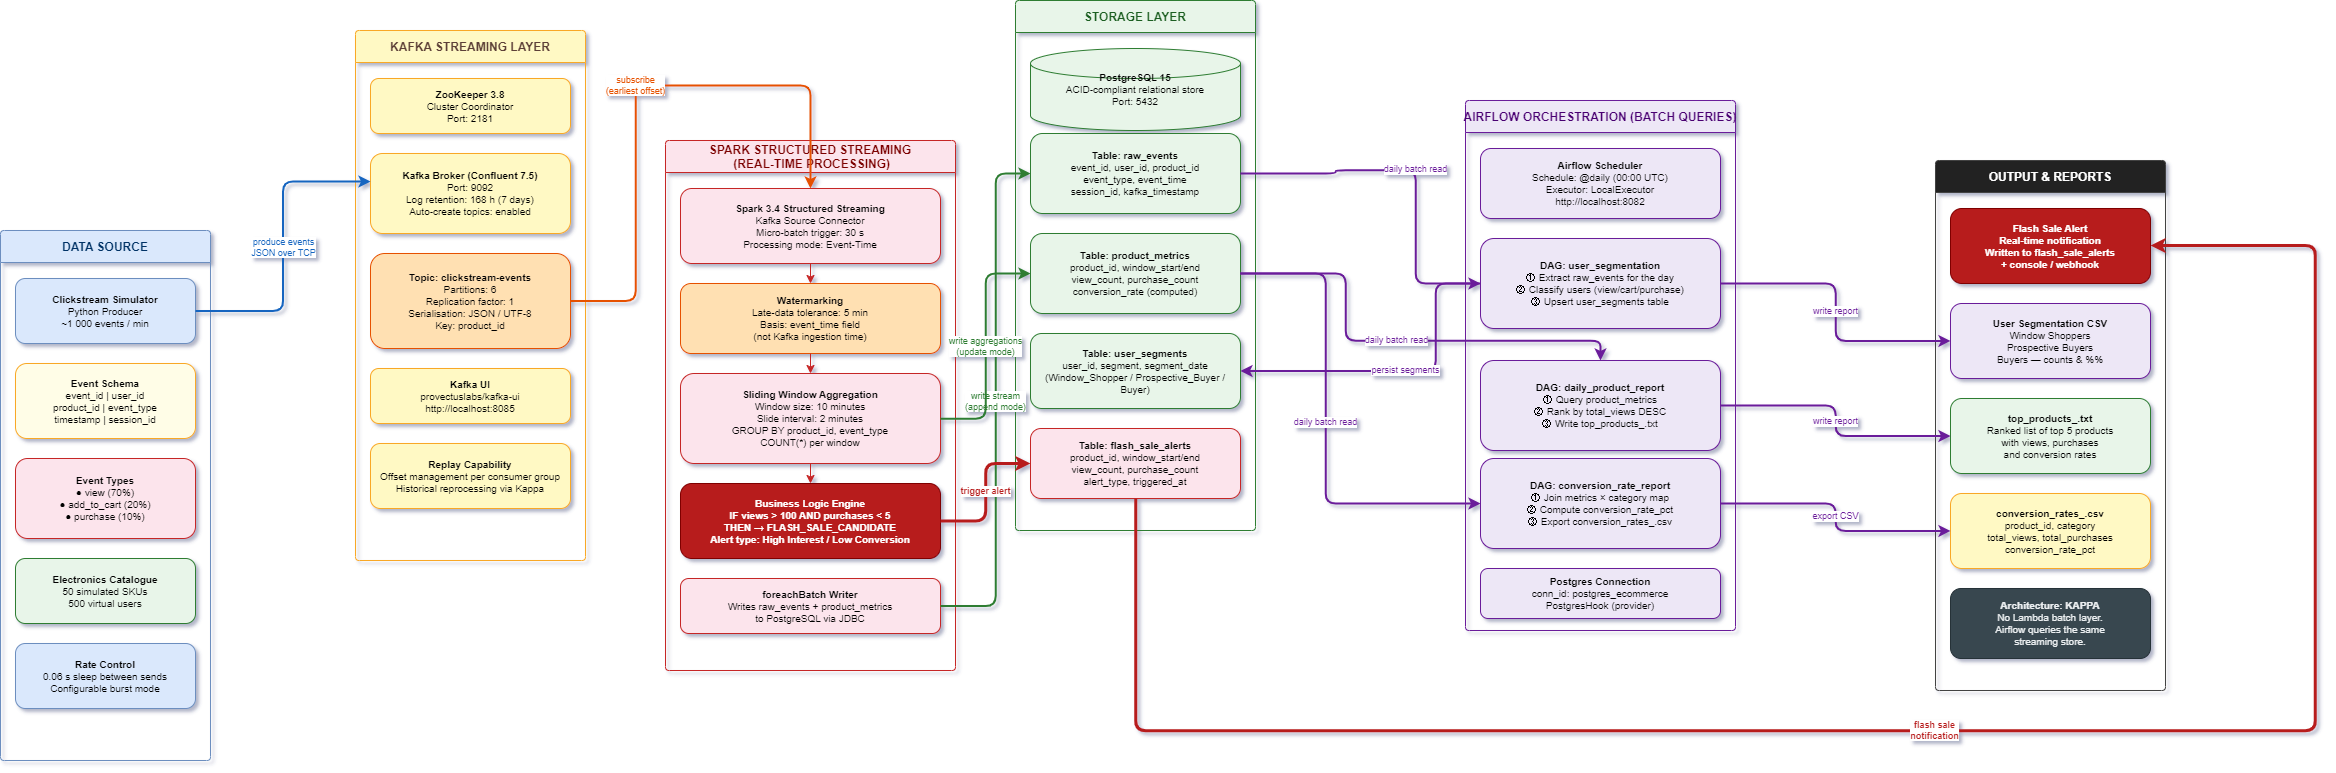

The diagram above was exported from draw.io. Its source (the exported page's mxGraphModel, read from the mxfile embedded in the PNG):
<mxGraphModel dx="2960" dy="1731" grid="1" gridSize="10" guides="1" tooltips="1" connect="1" arrows="1" fold="1" page="1" pageScale="1" pageWidth="2336" pageHeight="1654" math="0" shadow="1">
  <root>
    <mxCell id="0" />
    <mxCell id="1" parent="0" />
    <mxCell id="L1" value="DATA SOURCE" style="swimlane;startSize=32;fillColor=#dae8fc;strokeColor=#6c8ebf;fontStyle=1;fontSize=12;fontColor=#003366;rounded=1;arcSize=4;" parent="1" vertex="1">
      <mxGeometry x="10" y="610" width="210" height="530" as="geometry" />
    </mxCell>
    <mxCell id="L1-sim" value="&lt;b&gt;Clickstream Simulator&lt;/b&gt;&lt;br&gt;Python Producer&lt;br&gt;~1 000 events / min" style="rounded=1;whiteSpace=wrap;html=1;fillColor=#dae8fc;strokeColor=#6c8ebf;fontSize=10;" parent="L1" vertex="1">
      <mxGeometry x="15" y="48" width="180" height="65" as="geometry" />
    </mxCell>
    <mxCell id="L1-schema" value="&lt;b&gt;Event Schema&lt;/b&gt;&lt;br&gt;event_id  |  user_id&lt;br&gt;product_id  |  event_type&lt;br&gt;timestamp  |  session_id" style="rounded=1;whiteSpace=wrap;html=1;fillColor=#fffde7;strokeColor=#f9a825;fontSize=10;" parent="L1" vertex="1">
      <mxGeometry x="15" y="133" width="180" height="75" as="geometry" />
    </mxCell>
    <mxCell id="L1-events" value="&lt;b&gt;Event Types&lt;/b&gt;&lt;br&gt;● view (70%)&lt;br&gt;● add_to_cart (20%)&lt;br&gt;● purchase (10%)" style="rounded=1;whiteSpace=wrap;html=1;fillColor=#fce4ec;strokeColor=#c62828;fontSize=10;" parent="L1" vertex="1">
      <mxGeometry x="15" y="228" width="180" height="80" as="geometry" />
    </mxCell>
    <mxCell id="L1-catalog" value="&lt;b&gt;Electronics Catalogue&lt;/b&gt;&lt;br&gt;50 simulated SKUs&lt;br&gt;500 virtual users" style="rounded=1;whiteSpace=wrap;html=1;fillColor=#e8f5e9;strokeColor=#2e7d32;fontSize=10;" parent="L1" vertex="1">
      <mxGeometry x="15" y="328" width="180" height="65" as="geometry" />
    </mxCell>
    <mxCell id="L1-rate" value="&lt;b&gt;Rate Control&lt;/b&gt;&lt;br&gt;0.06 s sleep between sends&lt;br&gt;Configurable burst mode" style="rounded=1;whiteSpace=wrap;html=1;fillColor=#dae8fc;strokeColor=#6c8ebf;fontSize=10;" parent="L1" vertex="1">
      <mxGeometry x="15" y="413" width="180" height="65" as="geometry" />
    </mxCell>
    <mxCell id="L2" value="KAFKA STREAMING LAYER" style="swimlane;startSize=32;fillColor=#fff9c4;strokeColor=#f9a825;fontStyle=1;fontSize=12;fontColor=#5d4037;rounded=1;arcSize=4;" parent="1" vertex="1">
      <mxGeometry x="365" y="410" width="230" height="530" as="geometry" />
    </mxCell>
    <mxCell id="L2-zk" value="&lt;b&gt;ZooKeeper 3.8&lt;/b&gt;&lt;br&gt;Cluster Coordinator&lt;br&gt;Port: 2181" style="rounded=1;whiteSpace=wrap;html=1;fillColor=#fff9c4;strokeColor=#f9a825;fontSize=10;" parent="L2" vertex="1">
      <mxGeometry x="15" y="48" width="200" height="55" as="geometry" />
    </mxCell>
    <mxCell id="L2-broker" value="&lt;b&gt;Kafka Broker (Confluent 7.5)&lt;/b&gt;&lt;br&gt;Port: 9092&lt;br&gt;Log retention: 168 h (7 days)&lt;br&gt;Auto-create topics: enabled" style="rounded=1;whiteSpace=wrap;html=1;fillColor=#fff9c4;strokeColor=#f9a825;fontSize=10;" parent="L2" vertex="1">
      <mxGeometry x="15" y="123" width="200" height="80" as="geometry" />
    </mxCell>
    <mxCell id="L2-topic" value="&lt;b&gt;Topic: clickstream-events&lt;/b&gt;&lt;br&gt;Partitions: 6&lt;br&gt;Replication factor: 1&lt;br&gt;Serialisation: JSON / UTF-8&lt;br&gt;Key: product_id" style="rounded=1;whiteSpace=wrap;html=1;fillColor=#ffe0b2;strokeColor=#e65100;fontSize=10;" parent="L2" vertex="1">
      <mxGeometry x="15" y="223" width="200" height="95" as="geometry" />
    </mxCell>
    <mxCell id="L2-ui" value="&lt;b&gt;Kafka UI&lt;/b&gt;&lt;br&gt;provectuslabs/kafka-ui&lt;br&gt;http://localhost:8085" style="rounded=1;whiteSpace=wrap;html=1;fillColor=#fff9c4;strokeColor=#f9a825;fontSize=10;" parent="L2" vertex="1">
      <mxGeometry x="15" y="338" width="200" height="55" as="geometry" />
    </mxCell>
    <mxCell id="L2-replay" value="&lt;b&gt;Replay Capability&lt;/b&gt;&lt;br&gt;Offset management per consumer group&lt;br&gt;Historical reprocessing via Kappa" style="rounded=1;whiteSpace=wrap;html=1;fillColor=#fff9c4;strokeColor=#f9a825;fontSize=10;" parent="L2" vertex="1">
      <mxGeometry x="15" y="413" width="200" height="65" as="geometry" />
    </mxCell>
    <mxCell id="L3" value="SPARK STRUCTURED STREAMING&#10; (REAL-TIME PROCESSING)" style="swimlane;startSize=32;fillColor=#fce4ec;strokeColor=#c62828;fontStyle=1;fontSize=12;fontColor=#7b0000;rounded=1;arcSize=4;" parent="1" vertex="1">
      <mxGeometry x="675" y="520" width="290" height="530" as="geometry" />
    </mxCell>
    <mxCell id="L3-engine" value="&lt;b&gt;Spark 3.4 Structured Streaming&lt;/b&gt;&lt;br&gt;Kafka Source Connector&lt;br&gt;Micro-batch trigger: 30 s&lt;br&gt;Processing mode: Event-Time" style="rounded=1;whiteSpace=wrap;html=1;fillColor=#fce4ec;strokeColor=#c62828;fontSize=10;" parent="L3" vertex="1">
      <mxGeometry x="15" y="48" width="260" height="75" as="geometry" />
    </mxCell>
    <mxCell id="L3-wm" value="&lt;b&gt;Watermarking&lt;/b&gt;&lt;br&gt;Late-data tolerance: 5 min&lt;br&gt;Basis: event_time field&lt;br&gt;(not Kafka ingestion time)" style="rounded=1;whiteSpace=wrap;html=1;fillColor=#ffe0b2;strokeColor=#e65100;fontSize=10;" parent="L3" vertex="1">
      <mxGeometry x="15" y="143" width="260" height="70" as="geometry" />
    </mxCell>
    <mxCell id="L3-window" value="&lt;b&gt;Sliding Window Aggregation&lt;/b&gt;&lt;br&gt;Window size: 10 minutes&lt;br&gt;Slide interval: 2 minutes&lt;br&gt;GROUP BY product_id, event_type&lt;br&gt;COUNT(*) per window" style="rounded=1;whiteSpace=wrap;html=1;fillColor=#fce4ec;strokeColor=#c62828;fontSize=10;" parent="L3" vertex="1">
      <mxGeometry x="15" y="233" width="260" height="90" as="geometry" />
    </mxCell>
    <mxCell id="L3-logic" value="&lt;b&gt;Business Logic Engine&lt;/b&gt;&lt;br&gt;IF views &gt; 100 AND purchases &lt; 5&lt;br&gt;THEN → FLASH_SALE_CANDIDATE&lt;br&gt;Alert type: High Interest / Low Conversion" style="rounded=1;whiteSpace=wrap;html=1;fillColor=#b71c1c;strokeColor=#7f0000;fontSize=10;fontColor=#ffffff;fontStyle=1;" parent="L3" vertex="1">
      <mxGeometry x="15" y="343" width="260" height="75" as="geometry" />
    </mxCell>
    <mxCell id="L3-fb" value="&lt;b&gt;foreachBatch Writer&lt;/b&gt;&lt;br&gt;Writes raw_events + product_metrics&lt;br&gt;to PostgreSQL via JDBC" style="rounded=1;whiteSpace=wrap;html=1;fillColor=#fce4ec;strokeColor=#c62828;fontSize=10;" parent="L3" vertex="1">
      <mxGeometry x="15" y="438" width="260" height="55" as="geometry" />
    </mxCell>
    <mxCell id="L4" value="STORAGE LAYER" style="swimlane;startSize=32;fillColor=#e8f5e9;strokeColor=#2e7d32;fontStyle=1;fontSize=12;fontColor=#1b5e20;rounded=1;arcSize=4;" parent="1" vertex="1">
      <mxGeometry x="1025" y="380" width="240" height="530" as="geometry" />
    </mxCell>
    <mxCell id="L4-db" value="&lt;b&gt;PostgreSQL 15&lt;/b&gt;&lt;br&gt;ACID-compliant relational store&lt;br&gt;Port: 5432" style="shape=cylinder3;whiteSpace=wrap;html=1;fillColor=#e8f5e9;strokeColor=#2e7d32;fontSize=10;" parent="L4" vertex="1">
      <mxGeometry x="15" y="48" width="210" height="82" as="geometry" />
    </mxCell>
    <mxCell id="L4-raw" value="&lt;b&gt;Table: raw_events&lt;/b&gt;&lt;br&gt;event_id, user_id, product_id&lt;br&gt;event_type, event_time&lt;br&gt;session_id, kafka_timestamp" style="rounded=1;whiteSpace=wrap;html=1;fillColor=#e8f5e9;strokeColor=#2e7d32;fontSize=10;" parent="L4" vertex="1">
      <mxGeometry x="15" y="133" width="210" height="80" as="geometry" />
    </mxCell>
    <mxCell id="L4-metrics" value="&lt;b&gt;Table: product_metrics&lt;/b&gt;&lt;br&gt;product_id, window_start/end&lt;br&gt;view_count, purchase_count&lt;br&gt;conversion_rate (computed)" style="rounded=1;whiteSpace=wrap;html=1;fillColor=#e8f5e9;strokeColor=#2e7d32;fontSize=10;" parent="L4" vertex="1">
      <mxGeometry x="15" y="233" width="210" height="80" as="geometry" />
    </mxCell>
    <mxCell id="L4-segs" value="&lt;b&gt;Table: user_segments&lt;/b&gt;&lt;br&gt;user_id, segment, segment_date&lt;br&gt;(Window_Shopper / Prospective_Buyer / Buyer)" style="rounded=1;whiteSpace=wrap;html=1;fillColor=#e8f5e9;strokeColor=#2e7d32;fontSize=10;" parent="L4" vertex="1">
      <mxGeometry x="15" y="333" width="210" height="75" as="geometry" />
    </mxCell>
    <mxCell id="L4-alerts" value="&lt;b&gt;Table: flash_sale_alerts&lt;/b&gt;&lt;br&gt;product_id, window_start/end&lt;br&gt;view_count, purchase_count&lt;br&gt;alert_type, triggered_at" style="rounded=1;whiteSpace=wrap;html=1;fillColor=#fce4ec;strokeColor=#c62828;fontSize=10;" parent="L4" vertex="1">
      <mxGeometry x="15" y="428" width="210" height="70" as="geometry" />
    </mxCell>
    <mxCell id="L5" value="AIRFLOW ORCHESTRATION (BATCH QUERIES)" style="swimlane;startSize=32;fillColor=#ede7f6;strokeColor=#6a1b9a;fontStyle=1;fontSize=12;fontColor=#4a0072;rounded=1;arcSize=4;" parent="1" vertex="1">
      <mxGeometry x="1475" y="480" width="270" height="530" as="geometry" />
    </mxCell>
    <mxCell id="L5-sched" value="&lt;b&gt;Airflow Scheduler&lt;/b&gt;&lt;br&gt;Schedule: @daily (00:00 UTC)&lt;br&gt;Executor: LocalExecutor&lt;br&gt;http://localhost:8082" style="rounded=1;whiteSpace=wrap;html=1;fillColor=#ede7f6;strokeColor=#6a1b9a;fontSize=10;" parent="L5" vertex="1">
      <mxGeometry x="15" y="48" width="240" height="70" as="geometry" />
    </mxCell>
    <mxCell id="L5-dag1" value="&lt;b&gt;DAG: user_segmentation&lt;/b&gt;&lt;br&gt;① Extract raw_events for the day&lt;br&gt;② Classify users (view/cart/purchase)&lt;br&gt;③ Upsert user_segments table" style="rounded=1;whiteSpace=wrap;html=1;fillColor=#ede7f6;strokeColor=#6a1b9a;fontSize=10;" parent="L5" vertex="1">
      <mxGeometry x="15" y="138" width="240" height="90" as="geometry" />
    </mxCell>
    <mxCell id="L5-dag2" value="&lt;b&gt;DAG: daily_product_report&lt;/b&gt;&lt;br&gt;① Query product_metrics&lt;br&gt;② Rank by total_views DESC&lt;br&gt;③ Write top_products_&lt;date&gt;.txt" style="rounded=1;whiteSpace=wrap;html=1;fillColor=#ede7f6;strokeColor=#6a1b9a;fontSize=10;" parent="L5" vertex="1">
      <mxGeometry x="15" y="260" width="240" height="90" as="geometry" />
    </mxCell>
    <mxCell id="L5-dag3" value="&lt;b&gt;DAG: conversion_rate_report&lt;/b&gt;&lt;br&gt;① Join metrics × category map&lt;br&gt;② Compute conversion_rate_pct&lt;br&gt;③ Export conversion_rates_&lt;date&gt;.csv" style="rounded=1;whiteSpace=wrap;html=1;fillColor=#ede7f6;strokeColor=#6a1b9a;fontSize=10;" parent="L5" vertex="1">
      <mxGeometry x="15" y="358" width="240" height="90" as="geometry" />
    </mxCell>
    <mxCell id="L5-conn" value="&lt;b&gt;Postgres Connection&lt;/b&gt;&lt;br&gt;conn_id: postgres_ecommerce&lt;br&gt;PostgresHook (provider)" style="rounded=1;whiteSpace=wrap;html=1;fillColor=#ede7f6;strokeColor=#6a1b9a;fontSize=10;" parent="L5" vertex="1">
      <mxGeometry x="15" y="468" width="240" height="50" as="geometry" />
    </mxCell>
    <mxCell id="L6" value="OUTPUT &amp; REPORTS" style="swimlane;startSize=32;fillColor=#212121;strokeColor=#424242;fontStyle=1;fontSize=12;fontColor=#ffffff;rounded=1;arcSize=4;" parent="1" vertex="1">
      <mxGeometry x="1945" y="540" width="230" height="530" as="geometry" />
    </mxCell>
    <mxCell id="L6-alert" value="&lt;b&gt;Flash Sale Alert&lt;/b&gt;&lt;br&gt;Real-time notification&lt;br&gt;Written to flash_sale_alerts&lt;br&gt;+ console / webhook" style="rounded=1;whiteSpace=wrap;html=1;fillColor=#b71c1c;strokeColor=#7f0000;fontSize=10;fontColor=#ffffff;fontStyle=1;" parent="L6" vertex="1">
      <mxGeometry x="15" y="48" width="200" height="75" as="geometry" />
    </mxCell>
    <mxCell id="L6-seg" value="&lt;b&gt;User Segmentation CSV&lt;/b&gt;&lt;br&gt;Window Shoppers&lt;br&gt;Prospective Buyers&lt;br&gt;Buyers — counts &amp; %%" style="rounded=1;whiteSpace=wrap;html=1;fillColor=#ede7f6;strokeColor=#6a1b9a;fontSize=10;" parent="L6" vertex="1">
      <mxGeometry x="15" y="143" width="200" height="75" as="geometry" />
    </mxCell>
    <mxCell id="L6-top5" value="&lt;b&gt;top_products_&lt;date&gt;.txt&lt;/b&gt;&lt;br&gt;Ranked list of top 5 products&lt;br&gt;with views, purchases&lt;br&gt;and conversion rates" style="rounded=1;whiteSpace=wrap;html=1;fillColor=#e8f5e9;strokeColor=#2e7d32;fontSize=10;" parent="L6" vertex="1">
      <mxGeometry x="15" y="238" width="200" height="75" as="geometry" />
    </mxCell>
    <mxCell id="L6-csv" value="&lt;b&gt;conversion_rates_&lt;date&gt;.csv&lt;/b&gt;&lt;br&gt;product_id, category&lt;br&gt;total_views, total_purchases&lt;br&gt;conversion_rate_pct" style="rounded=1;whiteSpace=wrap;html=1;fillColor=#fff9c4;strokeColor=#f9a825;fontSize=10;" parent="L6" vertex="1">
      <mxGeometry x="15" y="333" width="200" height="75" as="geometry" />
    </mxCell>
    <mxCell id="L6-arch" value="&lt;b&gt;Architecture: KAPPA&lt;/b&gt;&lt;br&gt;No Lambda batch layer.&lt;br&gt;Airflow queries the same&lt;br&gt;streaming store." style="rounded=1;whiteSpace=wrap;html=1;fillColor=#37474f;strokeColor=#263238;fontSize=10;fontColor=#eceff1;" parent="L6" vertex="1">
      <mxGeometry x="15" y="428" width="200" height="70" as="geometry" />
    </mxCell>
    <mxCell id="e1" value="produce events&lt;br&gt;JSON over TCP" style="edgeStyle=orthogonalEdgeStyle;html=1;strokeColor=#1565c0;strokeWidth=2;fillColor=#dae8fc;fontSize=9;fontColor=#1565c0;entryX=0;entryY=0.35;entryDx=0;entryDy=0;" parent="1" source="L1-sim" target="L2-broker" edge="1">
      <mxGeometry relative="1" as="geometry">
        <mxPoint x="280" y="840.5" as="sourcePoint" />
      </mxGeometry>
    </mxCell>
    <mxCell id="e2" value="subscribe&lt;br&gt;(earliest offset)" style="edgeStyle=orthogonalEdgeStyle;html=1;strokeColor=#e65100;strokeWidth=2;fillColor=#fff9c4;fontSize=9;fontColor=#e65100;" parent="1" source="L2-topic" target="L3-engine" edge="1">
      <mxGeometry relative="1" as="geometry">
        <Array as="points">
          <mxPoint x="645" y="681" />
          <mxPoint x="645" y="465" />
        </Array>
      </mxGeometry>
    </mxCell>
    <mxCell id="e3" value="" style="edgeStyle=orthogonalEdgeStyle;html=1;strokeColor=#c62828;strokeWidth=1;" parent="1" source="L3-engine" target="L3-wm" edge="1">
      <mxGeometry relative="1" as="geometry" />
    </mxCell>
    <mxCell id="e4" value="" style="edgeStyle=orthogonalEdgeStyle;html=1;strokeColor=#c62828;strokeWidth=1;" parent="1" source="L3-wm" target="L3-window" edge="1">
      <mxGeometry relative="1" as="geometry" />
    </mxCell>
    <mxCell id="e5" value="" style="edgeStyle=orthogonalEdgeStyle;html=1;strokeColor=#c62828;strokeWidth=1;" parent="1" source="L3-window" target="L3-logic" edge="1">
      <mxGeometry relative="1" as="geometry" />
    </mxCell>
    <mxCell id="e6" value="write stream&lt;br&gt;(append mode)" style="edgeStyle=orthogonalEdgeStyle;html=1;strokeColor=#2e7d32;strokeWidth=2;fontSize=9;fontColor=#2e7d32;" parent="1" source="L3-fb" target="L4-raw" edge="1">
      <mxGeometry relative="1" as="geometry">
        <Array as="points">
          <mxPoint x="1005" y="985" />
          <mxPoint x="1005" y="553" />
        </Array>
      </mxGeometry>
    </mxCell>
    <mxCell id="e7" value="write aggregations&lt;br&gt;(update mode)" style="edgeStyle=orthogonalEdgeStyle;html=1;strokeColor=#2e7d32;strokeWidth=2;fontSize=9;fontColor=#2e7d32;" parent="1" source="L3-window" target="L4-metrics" edge="1">
      <mxGeometry relative="1" as="geometry">
        <Array as="points">
          <mxPoint x="995" y="798" />
          <mxPoint x="995" y="653" />
        </Array>
      </mxGeometry>
    </mxCell>
    <mxCell id="e8" value="trigger alert" style="edgeStyle=orthogonalEdgeStyle;html=1;strokeColor=#b71c1c;strokeWidth=3;fontSize=9;fontColor=#b71c1c;fontStyle=1;" parent="1" source="L3-logic" target="L4-alerts" edge="1">
      <mxGeometry relative="1" as="geometry" />
    </mxCell>
    <mxCell id="e9" value="flash sale&lt;br&gt;notification" style="edgeStyle=orthogonalEdgeStyle;html=1;strokeColor=#b71c1c;strokeWidth=3;fontSize=9;fontColor=#b71c1c;fontStyle=1;" parent="1" source="L4-alerts" target="L6-alert" edge="1">
      <mxGeometry relative="1" as="geometry">
        <Array as="points">
          <mxPoint x="1145" y="1110" />
          <mxPoint x="2325" y="1110" />
          <mxPoint x="2325" y="625" />
        </Array>
      </mxGeometry>
    </mxCell>
    <mxCell id="e10" value="daily batch read" style="edgeStyle=orthogonalEdgeStyle;html=1;strokeColor=#6a1b9a;strokeWidth=2;fontSize=9;fontColor=#6a1b9a;" parent="1" source="L4-raw" target="L5-dag1" edge="1">
      <mxGeometry relative="1" as="geometry">
        <Array as="points">
          <mxPoint x="1345" y="553" />
          <mxPoint x="1345" y="550" />
          <mxPoint x="1425" y="550" />
          <mxPoint x="1425" y="663" />
        </Array>
      </mxGeometry>
    </mxCell>
    <mxCell id="e11" value="daily batch read" style="edgeStyle=orthogonalEdgeStyle;html=1;strokeColor=#6a1b9a;strokeWidth=2;fontSize=9;fontColor=#6a1b9a;exitX=1;exitY=0.5;exitDx=0;exitDy=0;" parent="1" source="L4-metrics" target="L5-dag2" edge="1">
      <mxGeometry relative="1" as="geometry">
        <Array as="points">
          <mxPoint x="1355" y="653" />
          <mxPoint x="1355" y="720" />
          <mxPoint x="1610" y="720" />
        </Array>
      </mxGeometry>
    </mxCell>
    <mxCell id="e12" value="daily batch read" style="edgeStyle=orthogonalEdgeStyle;html=1;strokeColor=#6a1b9a;strokeWidth=2;fontSize=9;fontColor=#6a1b9a;" parent="1" source="L4-metrics" target="L5-dag3" edge="1">
      <mxGeometry relative="1" as="geometry">
        <Array as="points">
          <mxPoint x="1335" y="653" />
          <mxPoint x="1335" y="883" />
        </Array>
      </mxGeometry>
    </mxCell>
    <mxCell id="e13" value="persist segments" style="edgeStyle=orthogonalEdgeStyle;html=1;strokeColor=#6a1b9a;strokeWidth=2;fontSize=9;fontColor=#6a1b9a;entryX=1;entryY=0.5;entryDx=0;entryDy=0;" parent="1" source="L5-dag1" target="L4-segs" edge="1">
      <mxGeometry relative="1" as="geometry">
        <Array as="points">
          <mxPoint x="1445" y="663" />
          <mxPoint x="1445" y="751" />
        </Array>
      </mxGeometry>
    </mxCell>
    <mxCell id="e14" value="write report" style="edgeStyle=orthogonalEdgeStyle;html=1;strokeColor=#6a1b9a;strokeWidth=2;fontSize=9;fontColor=#6a1b9a;" parent="1" source="L5-dag1" target="L6-seg" edge="1">
      <mxGeometry relative="1" as="geometry" />
    </mxCell>
    <mxCell id="e15" value="write report" style="edgeStyle=orthogonalEdgeStyle;html=1;strokeColor=#6a1b9a;strokeWidth=2;fontSize=9;fontColor=#6a1b9a;" parent="1" source="L5-dag2" target="L6-top5" edge="1">
      <mxGeometry relative="1" as="geometry" />
    </mxCell>
    <mxCell id="e16" value="export CSV" style="edgeStyle=orthogonalEdgeStyle;html=1;strokeColor=#6a1b9a;strokeWidth=2;fontSize=9;fontColor=#6a1b9a;" parent="1" source="L5-dag3" target="L6-csv" edge="1">
      <mxGeometry relative="1" as="geometry" />
    </mxCell>
  </root>
</mxGraphModel>